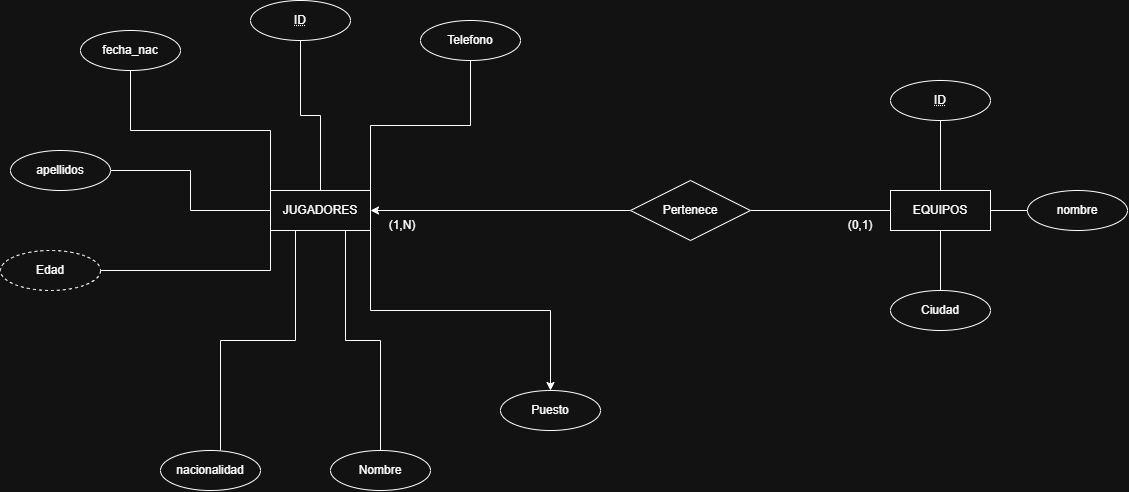

The diagram above was exported from draw.io. Its source (the exported page's mxGraphModel, read from the mxfile embedded in the PNG):
<mxGraphModel dx="1651" dy="935" grid="1" gridSize="10" guides="1" tooltips="1" connect="1" arrows="1" fold="1" page="1" pageScale="1" pageWidth="827" pageHeight="1169" math="0" shadow="0">
  <root>
    <mxCell id="0" />
    <mxCell id="1" parent="0" />
    <mxCell id="nq-uveC_LZfuMe94oZUR-1" parent="1" style="whiteSpace=wrap;html=1;align=center;" value="EQUIPOS" vertex="1">
      <mxGeometry height="40" width="100" x="590" y="390" as="geometry" />
    </mxCell>
    <mxCell id="nq-uveC_LZfuMe94oZUR-28" edge="1" parent="1" source="nq-uveC_LZfuMe94oZUR-2" style="edgeStyle=orthogonalEdgeStyle;rounded=0;orthogonalLoop=1;jettySize=auto;html=1;exitX=0.75;exitY=1;exitDx=0;exitDy=0;defaultLabelBackgroundColor=page;endArrow=none;endFill=0;" target="nq-uveC_LZfuMe94oZUR-20">
      <mxGeometry relative="1" as="geometry" />
    </mxCell>
    <mxCell id="nq-uveC_LZfuMe94oZUR-30" edge="1" parent="1" source="nq-uveC_LZfuMe94oZUR-2" style="edgeStyle=orthogonalEdgeStyle;rounded=0;orthogonalLoop=1;jettySize=auto;html=1;exitX=0;exitY=0.5;exitDx=0;exitDy=0;defaultLabelBackgroundColor=page;endArrow=none;endFill=0;" target="nq-uveC_LZfuMe94oZUR-21">
      <mxGeometry relative="1" as="geometry" />
    </mxCell>
    <mxCell id="nq-uveC_LZfuMe94oZUR-31" edge="1" parent="1" source="nq-uveC_LZfuMe94oZUR-2" style="edgeStyle=orthogonalEdgeStyle;rounded=0;orthogonalLoop=1;jettySize=auto;html=1;exitX=0.5;exitY=0;exitDx=0;exitDy=0;defaultLabelBackgroundColor=page;endArrow=none;endFill=0;entryX=0.5;entryY=1;entryDx=0;entryDy=0;" target="nq-uveC_LZfuMe94oZUR-34">
      <mxGeometry relative="1" as="geometry" />
    </mxCell>
    <mxCell id="nq-uveC_LZfuMe94oZUR-32" edge="1" parent="1" source="nq-uveC_LZfuMe94oZUR-2" style="edgeStyle=orthogonalEdgeStyle;rounded=0;orthogonalLoop=1;jettySize=auto;html=1;exitX=1;exitY=0;exitDx=0;exitDy=0;entryX=0.5;entryY=1;entryDx=0;entryDy=0;defaultLabelBackgroundColor=page;endArrow=none;endFill=0;" target="nq-uveC_LZfuMe94oZUR-25">
      <mxGeometry relative="1" as="geometry" />
    </mxCell>
    <mxCell id="nq-uveC_LZfuMe94oZUR-33" edge="1" parent="1" source="nq-uveC_LZfuMe94oZUR-2" style="edgeStyle=orthogonalEdgeStyle;rounded=0;orthogonalLoop=1;jettySize=auto;html=1;exitX=0;exitY=0;exitDx=0;exitDy=0;defaultLabelBackgroundColor=page;endArrow=none;endFill=0;" target="nq-uveC_LZfuMe94oZUR-26">
      <mxGeometry relative="1" as="geometry" />
    </mxCell>
    <mxCell id="nq-uveC_LZfuMe94oZUR-36" edge="1" parent="1" source="nq-uveC_LZfuMe94oZUR-2" style="edgeStyle=orthogonalEdgeStyle;rounded=0;orthogonalLoop=1;jettySize=auto;html=1;exitX=0;exitY=1;exitDx=0;exitDy=0;defaultLabelBackgroundColor=page;endArrow=none;endFill=0;entryX=1;entryY=0.5;entryDx=0;entryDy=0;" target="nq-uveC_LZfuMe94oZUR-41">
      <mxGeometry relative="1" x="0.2174" as="geometry">
        <Array as="points">
          <mxPoint x="-30" y="470" />
          <mxPoint x="-200" y="470" />
        </Array>
        <mxPoint x="-180" y="470" as="targetPoint" />
      </mxGeometry>
    </mxCell>
    <mxCell id="nq-uveC_LZfuMe94oZUR-39" edge="1" parent="1" source="nq-uveC_LZfuMe94oZUR-2" style="edgeStyle=orthogonalEdgeStyle;rounded=0;orthogonalLoop=1;jettySize=auto;html=1;exitX=1;exitY=1;exitDx=0;exitDy=0;defaultLabelBackgroundColor=page;" target="nq-uveC_LZfuMe94oZUR-38">
      <mxGeometry relative="1" as="geometry" />
    </mxCell>
    <mxCell id="nq-uveC_LZfuMe94oZUR-2" parent="1" style="whiteSpace=wrap;html=1;align=center;" value="JUGADORES" vertex="1">
      <mxGeometry height="40" width="100" x="-30" y="390" as="geometry" />
    </mxCell>
    <mxCell id="nq-uveC_LZfuMe94oZUR-7" edge="1" parent="1" source="nq-uveC_LZfuMe94oZUR-4" style="edgeStyle=orthogonalEdgeStyle;rounded=0;orthogonalLoop=1;jettySize=auto;html=1;exitX=0;exitY=0.5;exitDx=0;exitDy=0;entryX=1;entryY=0.5;entryDx=0;entryDy=0;defaultLabelBackgroundColor=page;endArrow=classic;endFill=1;" target="nq-uveC_LZfuMe94oZUR-2">
      <mxGeometry relative="1" as="geometry" />
    </mxCell>
    <mxCell id="nq-uveC_LZfuMe94oZUR-8" edge="1" parent="1" source="nq-uveC_LZfuMe94oZUR-4" style="edgeStyle=orthogonalEdgeStyle;rounded=0;orthogonalLoop=1;jettySize=auto;html=1;exitX=1;exitY=0.5;exitDx=0;exitDy=0;entryX=0;entryY=0.5;entryDx=0;entryDy=0;defaultLabelBackgroundColor=page;endArrow=none;endFill=0;" target="nq-uveC_LZfuMe94oZUR-1">
      <mxGeometry relative="1" as="geometry" />
    </mxCell>
    <mxCell id="nq-uveC_LZfuMe94oZUR-4" parent="1" style="shape=rhombus;perimeter=rhombusPerimeter;whiteSpace=wrap;html=1;align=center;" value="Pertenece" vertex="1">
      <mxGeometry height="60" width="120" x="330" y="380" as="geometry" />
    </mxCell>
    <mxCell id="nq-uveC_LZfuMe94oZUR-9" parent="1" style="text;html=1;whiteSpace=wrap;strokeColor=none;fillColor=none;align=center;verticalAlign=middle;rounded=0;" value="(1,N)" vertex="1">
      <mxGeometry height="30" width="60" x="72" y="410" as="geometry" />
    </mxCell>
    <mxCell id="nq-uveC_LZfuMe94oZUR-10" parent="1" style="text;html=1;whiteSpace=wrap;strokeColor=none;fillColor=none;align=center;verticalAlign=middle;rounded=0;" value="(0,1&lt;span style=&quot;background-color: transparent; color: light-dark(#000000, var(--ge-light-color, #ffffff));&quot;&gt;)&lt;/span&gt;" vertex="1">
      <mxGeometry height="30" width="60" x="530" y="410" as="geometry" />
    </mxCell>
    <mxCell id="nq-uveC_LZfuMe94oZUR-18" edge="1" parent="1" source="nq-uveC_LZfuMe94oZUR-35" style="rounded=0;orthogonalLoop=1;jettySize=auto;html=1;defaultLabelBackgroundColor=page;endArrow=none;endFill=0;exitX=0.5;exitY=1;exitDx=0;exitDy=0;" target="nq-uveC_LZfuMe94oZUR-1" value="">
      <mxGeometry relative="1" as="geometry" />
    </mxCell>
    <mxCell id="nq-uveC_LZfuMe94oZUR-16" edge="1" parent="1" source="nq-uveC_LZfuMe94oZUR-12" style="edgeStyle=orthogonalEdgeStyle;rounded=0;orthogonalLoop=1;jettySize=auto;html=1;defaultLabelBackgroundColor=page;endArrow=none;endFill=0;" target="nq-uveC_LZfuMe94oZUR-1" value="">
      <mxGeometry relative="1" as="geometry" />
    </mxCell>
    <mxCell id="nq-uveC_LZfuMe94oZUR-12" parent="1" style="ellipse;whiteSpace=wrap;html=1;align=center;" value="nombre" vertex="1">
      <mxGeometry height="40" width="100" x="727" y="390" as="geometry" />
    </mxCell>
    <mxCell id="nq-uveC_LZfuMe94oZUR-17" edge="1" parent="1" source="nq-uveC_LZfuMe94oZUR-13" style="edgeStyle=orthogonalEdgeStyle;rounded=0;orthogonalLoop=1;jettySize=auto;html=1;defaultLabelBackgroundColor=page;endArrow=none;endFill=0;" target="nq-uveC_LZfuMe94oZUR-1" value="">
      <mxGeometry relative="1" as="geometry" />
    </mxCell>
    <mxCell id="nq-uveC_LZfuMe94oZUR-13" parent="1" style="ellipse;whiteSpace=wrap;html=1;align=center;" value="Ciudad" vertex="1">
      <mxGeometry height="40" width="100" x="590" y="490" as="geometry" />
    </mxCell>
    <mxCell id="nq-uveC_LZfuMe94oZUR-20" parent="1" style="ellipse;whiteSpace=wrap;html=1;align=center;" value="Nombre" vertex="1">
      <mxGeometry height="40" width="100" x="30" y="650" as="geometry" />
    </mxCell>
    <mxCell id="nq-uveC_LZfuMe94oZUR-21" parent="1" style="ellipse;whiteSpace=wrap;html=1;align=center;" value="apellidos" vertex="1">
      <mxGeometry height="40" width="100" x="-290" y="350" as="geometry" />
    </mxCell>
    <mxCell id="nq-uveC_LZfuMe94oZUR-23" parent="1" style="ellipse;whiteSpace=wrap;html=1;align=center;" value="nacionalidad" vertex="1">
      <mxGeometry height="40" width="100" x="-140" y="650" as="geometry" />
    </mxCell>
    <mxCell id="nq-uveC_LZfuMe94oZUR-25" parent="1" style="ellipse;whiteSpace=wrap;html=1;align=center;" value="Telefono" vertex="1">
      <mxGeometry height="40" width="100" x="120" y="220" as="geometry" />
    </mxCell>
    <mxCell id="nq-uveC_LZfuMe94oZUR-26" parent="1" style="ellipse;whiteSpace=wrap;html=1;align=center;" value="fecha_nac" vertex="1">
      <mxGeometry height="40" width="100" x="-220" y="230" as="geometry" />
    </mxCell>
    <mxCell id="nq-uveC_LZfuMe94oZUR-29" edge="1" parent="1" source="nq-uveC_LZfuMe94oZUR-2" style="edgeStyle=orthogonalEdgeStyle;rounded=0;orthogonalLoop=1;jettySize=auto;html=1;exitX=0.25;exitY=1;exitDx=0;exitDy=0;entryX=0.6;entryY=0;entryDx=0;entryDy=0;entryPerimeter=0;defaultLabelBackgroundColor=page;endArrow=none;endFill=0;" target="nq-uveC_LZfuMe94oZUR-23">
      <mxGeometry relative="1" as="geometry" />
    </mxCell>
    <mxCell id="nq-uveC_LZfuMe94oZUR-34" parent="1" style="ellipse;whiteSpace=wrap;html=1;align=center;fontStyle=20;" value="ID" vertex="1">
      <mxGeometry height="40" width="100" x="-50" y="200" as="geometry" />
    </mxCell>
    <mxCell id="nq-uveC_LZfuMe94oZUR-35" parent="1" style="ellipse;whiteSpace=wrap;html=1;align=center;fontStyle=20;" value="ID" vertex="1">
      <mxGeometry height="40" width="100" x="590" y="280" as="geometry" />
    </mxCell>
    <mxCell id="nq-uveC_LZfuMe94oZUR-38" parent="1" style="ellipse;whiteSpace=wrap;html=1;align=center;" value="Puesto" vertex="1">
      <mxGeometry height="40" width="100" x="200" y="590" as="geometry" />
    </mxCell>
    <mxCell id="nq-uveC_LZfuMe94oZUR-41" parent="1" style="ellipse;whiteSpace=wrap;html=1;align=center;dashed=1;" value="Edad" vertex="1">
      <mxGeometry height="40" width="100" x="-300" y="450" as="geometry" />
    </mxCell>
  </root>
</mxGraphModel>